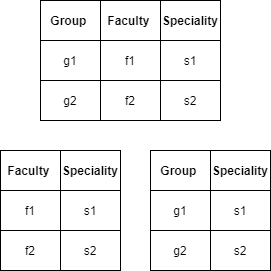

The diagram above was exported from draw.io. Its source (the exported page's mxGraphModel, read from the mxfile embedded in the PNG):
<mxGraphModel dx="868" dy="450" grid="1" gridSize="10" guides="1" tooltips="1" connect="1" arrows="1" fold="1" page="1" pageScale="1" pageWidth="850" pageHeight="1100" math="0" shadow="0" extFonts="Permanent Marker^https://fonts.googleapis.com/css?family=Permanent+Marker">
  <root>
    <mxCell id="0" />
    <mxCell id="1" parent="0" />
    <mxCell id="NXcIVqj06qkXN4UHMGMX-1" value="" style="shape=table;html=1;whiteSpace=wrap;startSize=0;container=1;collapsible=0;childLayout=tableLayout;" vertex="1" parent="1">
      <mxGeometry x="330" y="170" width="180" height="120" as="geometry" />
    </mxCell>
    <mxCell id="NXcIVqj06qkXN4UHMGMX-2" value="" style="shape=partialRectangle;html=1;whiteSpace=wrap;collapsible=0;dropTarget=0;pointerEvents=0;fillColor=none;top=0;left=0;bottom=0;right=0;points=[[0,0.5],[1,0.5]];portConstraint=eastwest;" vertex="1" parent="NXcIVqj06qkXN4UHMGMX-1">
      <mxGeometry width="180" height="40" as="geometry" />
    </mxCell>
    <mxCell id="NXcIVqj06qkXN4UHMGMX-3" value="&lt;b&gt;Group&amp;nbsp;&lt;/b&gt;" style="shape=partialRectangle;html=1;whiteSpace=wrap;connectable=0;fillColor=none;top=0;left=0;bottom=0;right=0;overflow=hidden;pointerEvents=1;" vertex="1" parent="NXcIVqj06qkXN4UHMGMX-2">
      <mxGeometry width="60" height="40" as="geometry">
        <mxRectangle width="60" height="40" as="alternateBounds" />
      </mxGeometry>
    </mxCell>
    <mxCell id="NXcIVqj06qkXN4UHMGMX-4" value="&lt;b&gt;Faculty&amp;nbsp;&lt;/b&gt;" style="shape=partialRectangle;html=1;whiteSpace=wrap;connectable=0;fillColor=none;top=0;left=0;bottom=0;right=0;overflow=hidden;pointerEvents=1;" vertex="1" parent="NXcIVqj06qkXN4UHMGMX-2">
      <mxGeometry x="60" width="60" height="40" as="geometry">
        <mxRectangle width="60" height="40" as="alternateBounds" />
      </mxGeometry>
    </mxCell>
    <mxCell id="NXcIVqj06qkXN4UHMGMX-5" value="&lt;b&gt;Speciality&lt;/b&gt;" style="shape=partialRectangle;html=1;whiteSpace=wrap;connectable=0;fillColor=none;top=0;left=0;bottom=0;right=0;overflow=hidden;pointerEvents=1;" vertex="1" parent="NXcIVqj06qkXN4UHMGMX-2">
      <mxGeometry x="120" width="60" height="40" as="geometry">
        <mxRectangle width="60" height="40" as="alternateBounds" />
      </mxGeometry>
    </mxCell>
    <mxCell id="NXcIVqj06qkXN4UHMGMX-6" value="" style="shape=partialRectangle;html=1;whiteSpace=wrap;collapsible=0;dropTarget=0;pointerEvents=0;fillColor=none;top=0;left=0;bottom=0;right=0;points=[[0,0.5],[1,0.5]];portConstraint=eastwest;" vertex="1" parent="NXcIVqj06qkXN4UHMGMX-1">
      <mxGeometry y="40" width="180" height="40" as="geometry" />
    </mxCell>
    <mxCell id="NXcIVqj06qkXN4UHMGMX-7" value="g1" style="shape=partialRectangle;html=1;whiteSpace=wrap;connectable=0;fillColor=none;top=0;left=0;bottom=0;right=0;overflow=hidden;pointerEvents=1;" vertex="1" parent="NXcIVqj06qkXN4UHMGMX-6">
      <mxGeometry width="60" height="40" as="geometry">
        <mxRectangle width="60" height="40" as="alternateBounds" />
      </mxGeometry>
    </mxCell>
    <mxCell id="NXcIVqj06qkXN4UHMGMX-8" value="f1" style="shape=partialRectangle;html=1;whiteSpace=wrap;connectable=0;fillColor=none;top=0;left=0;bottom=0;right=0;overflow=hidden;pointerEvents=1;" vertex="1" parent="NXcIVqj06qkXN4UHMGMX-6">
      <mxGeometry x="60" width="60" height="40" as="geometry">
        <mxRectangle width="60" height="40" as="alternateBounds" />
      </mxGeometry>
    </mxCell>
    <mxCell id="NXcIVqj06qkXN4UHMGMX-9" value="s1" style="shape=partialRectangle;html=1;whiteSpace=wrap;connectable=0;fillColor=none;top=0;left=0;bottom=0;right=0;overflow=hidden;pointerEvents=1;" vertex="1" parent="NXcIVqj06qkXN4UHMGMX-6">
      <mxGeometry x="120" width="60" height="40" as="geometry">
        <mxRectangle width="60" height="40" as="alternateBounds" />
      </mxGeometry>
    </mxCell>
    <mxCell id="NXcIVqj06qkXN4UHMGMX-10" value="" style="shape=partialRectangle;html=1;whiteSpace=wrap;collapsible=0;dropTarget=0;pointerEvents=0;fillColor=none;top=0;left=0;bottom=0;right=0;points=[[0,0.5],[1,0.5]];portConstraint=eastwest;" vertex="1" parent="NXcIVqj06qkXN4UHMGMX-1">
      <mxGeometry y="80" width="180" height="40" as="geometry" />
    </mxCell>
    <mxCell id="NXcIVqj06qkXN4UHMGMX-11" value="g2" style="shape=partialRectangle;html=1;whiteSpace=wrap;connectable=0;fillColor=none;top=0;left=0;bottom=0;right=0;overflow=hidden;pointerEvents=1;" vertex="1" parent="NXcIVqj06qkXN4UHMGMX-10">
      <mxGeometry width="60" height="40" as="geometry">
        <mxRectangle width="60" height="40" as="alternateBounds" />
      </mxGeometry>
    </mxCell>
    <mxCell id="NXcIVqj06qkXN4UHMGMX-12" value="f2" style="shape=partialRectangle;html=1;whiteSpace=wrap;connectable=0;fillColor=none;top=0;left=0;bottom=0;right=0;overflow=hidden;pointerEvents=1;" vertex="1" parent="NXcIVqj06qkXN4UHMGMX-10">
      <mxGeometry x="60" width="60" height="40" as="geometry">
        <mxRectangle width="60" height="40" as="alternateBounds" />
      </mxGeometry>
    </mxCell>
    <mxCell id="NXcIVqj06qkXN4UHMGMX-13" value="s2" style="shape=partialRectangle;html=1;whiteSpace=wrap;connectable=0;fillColor=none;top=0;left=0;bottom=0;right=0;overflow=hidden;pointerEvents=1;" vertex="1" parent="NXcIVqj06qkXN4UHMGMX-10">
      <mxGeometry x="120" width="60" height="40" as="geometry">
        <mxRectangle width="60" height="40" as="alternateBounds" />
      </mxGeometry>
    </mxCell>
    <mxCell id="NXcIVqj06qkXN4UHMGMX-14" value="" style="shape=table;html=1;whiteSpace=wrap;startSize=0;container=1;collapsible=0;childLayout=tableLayout;" vertex="1" parent="1">
      <mxGeometry x="290" y="320" width="120" height="120" as="geometry" />
    </mxCell>
    <mxCell id="NXcIVqj06qkXN4UHMGMX-15" value="" style="shape=partialRectangle;html=1;whiteSpace=wrap;collapsible=0;dropTarget=0;pointerEvents=0;fillColor=none;top=0;left=0;bottom=0;right=0;points=[[0,0.5],[1,0.5]];portConstraint=eastwest;" vertex="1" parent="NXcIVqj06qkXN4UHMGMX-14">
      <mxGeometry width="120" height="40" as="geometry" />
    </mxCell>
    <mxCell id="NXcIVqj06qkXN4UHMGMX-17" value="&lt;b&gt;Faculty&amp;nbsp;&lt;/b&gt;" style="shape=partialRectangle;html=1;whiteSpace=wrap;connectable=0;fillColor=none;top=0;left=0;bottom=0;right=0;overflow=hidden;pointerEvents=1;" vertex="1" parent="NXcIVqj06qkXN4UHMGMX-15">
      <mxGeometry width="60" height="40" as="geometry">
        <mxRectangle width="60" height="40" as="alternateBounds" />
      </mxGeometry>
    </mxCell>
    <mxCell id="NXcIVqj06qkXN4UHMGMX-18" value="&lt;b&gt;Speciality&lt;/b&gt;" style="shape=partialRectangle;html=1;whiteSpace=wrap;connectable=0;fillColor=none;top=0;left=0;bottom=0;right=0;overflow=hidden;pointerEvents=1;" vertex="1" parent="NXcIVqj06qkXN4UHMGMX-15">
      <mxGeometry x="60" width="60" height="40" as="geometry">
        <mxRectangle width="60" height="40" as="alternateBounds" />
      </mxGeometry>
    </mxCell>
    <mxCell id="NXcIVqj06qkXN4UHMGMX-19" value="" style="shape=partialRectangle;html=1;whiteSpace=wrap;collapsible=0;dropTarget=0;pointerEvents=0;fillColor=none;top=0;left=0;bottom=0;right=0;points=[[0,0.5],[1,0.5]];portConstraint=eastwest;" vertex="1" parent="NXcIVqj06qkXN4UHMGMX-14">
      <mxGeometry y="40" width="120" height="40" as="geometry" />
    </mxCell>
    <mxCell id="NXcIVqj06qkXN4UHMGMX-21" value="f1" style="shape=partialRectangle;html=1;whiteSpace=wrap;connectable=0;fillColor=none;top=0;left=0;bottom=0;right=0;overflow=hidden;pointerEvents=1;" vertex="1" parent="NXcIVqj06qkXN4UHMGMX-19">
      <mxGeometry width="60" height="40" as="geometry">
        <mxRectangle width="60" height="40" as="alternateBounds" />
      </mxGeometry>
    </mxCell>
    <mxCell id="NXcIVqj06qkXN4UHMGMX-22" value="s1" style="shape=partialRectangle;html=1;whiteSpace=wrap;connectable=0;fillColor=none;top=0;left=0;bottom=0;right=0;overflow=hidden;pointerEvents=1;" vertex="1" parent="NXcIVqj06qkXN4UHMGMX-19">
      <mxGeometry x="60" width="60" height="40" as="geometry">
        <mxRectangle width="60" height="40" as="alternateBounds" />
      </mxGeometry>
    </mxCell>
    <mxCell id="NXcIVqj06qkXN4UHMGMX-23" value="" style="shape=partialRectangle;html=1;whiteSpace=wrap;collapsible=0;dropTarget=0;pointerEvents=0;fillColor=none;top=0;left=0;bottom=0;right=0;points=[[0,0.5],[1,0.5]];portConstraint=eastwest;" vertex="1" parent="NXcIVqj06qkXN4UHMGMX-14">
      <mxGeometry y="80" width="120" height="40" as="geometry" />
    </mxCell>
    <mxCell id="NXcIVqj06qkXN4UHMGMX-25" value="f2" style="shape=partialRectangle;html=1;whiteSpace=wrap;connectable=0;fillColor=none;top=0;left=0;bottom=0;right=0;overflow=hidden;pointerEvents=1;" vertex="1" parent="NXcIVqj06qkXN4UHMGMX-23">
      <mxGeometry width="60" height="40" as="geometry">
        <mxRectangle width="60" height="40" as="alternateBounds" />
      </mxGeometry>
    </mxCell>
    <mxCell id="NXcIVqj06qkXN4UHMGMX-26" value="s2" style="shape=partialRectangle;html=1;whiteSpace=wrap;connectable=0;fillColor=none;top=0;left=0;bottom=0;right=0;overflow=hidden;pointerEvents=1;" vertex="1" parent="NXcIVqj06qkXN4UHMGMX-23">
      <mxGeometry x="60" width="60" height="40" as="geometry">
        <mxRectangle width="60" height="40" as="alternateBounds" />
      </mxGeometry>
    </mxCell>
    <mxCell id="NXcIVqj06qkXN4UHMGMX-27" value="" style="shape=table;html=1;whiteSpace=wrap;startSize=0;container=1;collapsible=0;childLayout=tableLayout;" vertex="1" parent="1">
      <mxGeometry x="440" y="320" width="120" height="120" as="geometry" />
    </mxCell>
    <mxCell id="NXcIVqj06qkXN4UHMGMX-28" value="" style="shape=partialRectangle;html=1;whiteSpace=wrap;collapsible=0;dropTarget=0;pointerEvents=0;fillColor=none;top=0;left=0;bottom=0;right=0;points=[[0,0.5],[1,0.5]];portConstraint=eastwest;" vertex="1" parent="NXcIVqj06qkXN4UHMGMX-27">
      <mxGeometry width="120" height="40" as="geometry" />
    </mxCell>
    <mxCell id="NXcIVqj06qkXN4UHMGMX-29" value="&lt;b&gt;Group&amp;nbsp;&lt;/b&gt;" style="shape=partialRectangle;html=1;whiteSpace=wrap;connectable=0;fillColor=none;top=0;left=0;bottom=0;right=0;overflow=hidden;pointerEvents=1;" vertex="1" parent="NXcIVqj06qkXN4UHMGMX-28">
      <mxGeometry width="60" height="40" as="geometry">
        <mxRectangle width="60" height="40" as="alternateBounds" />
      </mxGeometry>
    </mxCell>
    <mxCell id="NXcIVqj06qkXN4UHMGMX-31" value="&lt;b&gt;Speciality&lt;/b&gt;" style="shape=partialRectangle;html=1;whiteSpace=wrap;connectable=0;fillColor=none;top=0;left=0;bottom=0;right=0;overflow=hidden;pointerEvents=1;" vertex="1" parent="NXcIVqj06qkXN4UHMGMX-28">
      <mxGeometry x="60" width="60" height="40" as="geometry">
        <mxRectangle width="60" height="40" as="alternateBounds" />
      </mxGeometry>
    </mxCell>
    <mxCell id="NXcIVqj06qkXN4UHMGMX-32" value="" style="shape=partialRectangle;html=1;whiteSpace=wrap;collapsible=0;dropTarget=0;pointerEvents=0;fillColor=none;top=0;left=0;bottom=0;right=0;points=[[0,0.5],[1,0.5]];portConstraint=eastwest;" vertex="1" parent="NXcIVqj06qkXN4UHMGMX-27">
      <mxGeometry y="40" width="120" height="40" as="geometry" />
    </mxCell>
    <mxCell id="NXcIVqj06qkXN4UHMGMX-33" value="g1" style="shape=partialRectangle;html=1;whiteSpace=wrap;connectable=0;fillColor=none;top=0;left=0;bottom=0;right=0;overflow=hidden;pointerEvents=1;" vertex="1" parent="NXcIVqj06qkXN4UHMGMX-32">
      <mxGeometry width="60" height="40" as="geometry">
        <mxRectangle width="60" height="40" as="alternateBounds" />
      </mxGeometry>
    </mxCell>
    <mxCell id="NXcIVqj06qkXN4UHMGMX-35" value="s1" style="shape=partialRectangle;html=1;whiteSpace=wrap;connectable=0;fillColor=none;top=0;left=0;bottom=0;right=0;overflow=hidden;pointerEvents=1;" vertex="1" parent="NXcIVqj06qkXN4UHMGMX-32">
      <mxGeometry x="60" width="60" height="40" as="geometry">
        <mxRectangle width="60" height="40" as="alternateBounds" />
      </mxGeometry>
    </mxCell>
    <mxCell id="NXcIVqj06qkXN4UHMGMX-36" value="" style="shape=partialRectangle;html=1;whiteSpace=wrap;collapsible=0;dropTarget=0;pointerEvents=0;fillColor=none;top=0;left=0;bottom=0;right=0;points=[[0,0.5],[1,0.5]];portConstraint=eastwest;" vertex="1" parent="NXcIVqj06qkXN4UHMGMX-27">
      <mxGeometry y="80" width="120" height="40" as="geometry" />
    </mxCell>
    <mxCell id="NXcIVqj06qkXN4UHMGMX-37" value="g2" style="shape=partialRectangle;html=1;whiteSpace=wrap;connectable=0;fillColor=none;top=0;left=0;bottom=0;right=0;overflow=hidden;pointerEvents=1;" vertex="1" parent="NXcIVqj06qkXN4UHMGMX-36">
      <mxGeometry width="60" height="40" as="geometry">
        <mxRectangle width="60" height="40" as="alternateBounds" />
      </mxGeometry>
    </mxCell>
    <mxCell id="NXcIVqj06qkXN4UHMGMX-39" value="s2" style="shape=partialRectangle;html=1;whiteSpace=wrap;connectable=0;fillColor=none;top=0;left=0;bottom=0;right=0;overflow=hidden;pointerEvents=1;" vertex="1" parent="NXcIVqj06qkXN4UHMGMX-36">
      <mxGeometry x="60" width="60" height="40" as="geometry">
        <mxRectangle width="60" height="40" as="alternateBounds" />
      </mxGeometry>
    </mxCell>
  </root>
</mxGraphModel>